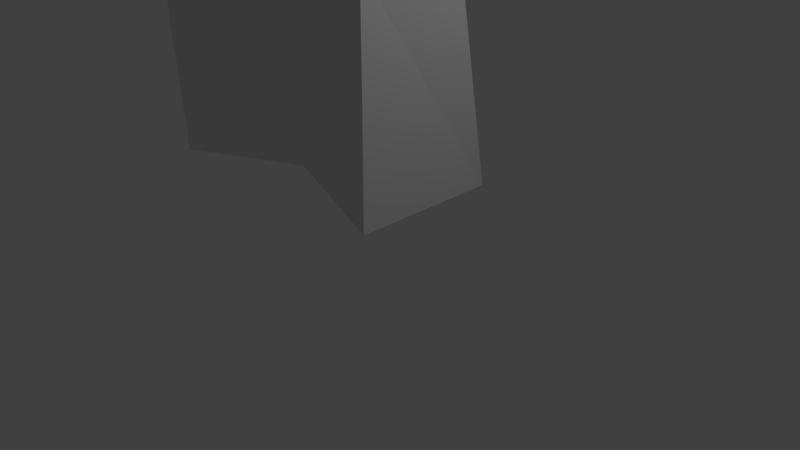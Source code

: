 # Source: buildingBase.blend  (saved by Blender 2.78.0; exported with 4.5.12 LTS)
import bpy
from mathutils import Matrix  # noqa: F401  (used for matrix-valued properties, if any)

bpy.ops.wm.read_factory_settings(use_empty=True)
scene = bpy.context.scene
scene.name = 'Scene'

# ---- collections
col_collection_1 = bpy.data.collections.new('Collection 1'); scene.collection.children.link(col_collection_1)

# ---- materials (node trees are filled in below, after node groups)
mat_material_001 = bpy.data.materials.new('Material.001')
mat_material_001.alpha_threshold = 0.0
mat_material_001.use_transparent_shadow = False
mat_material_001.roughness = 0.5
mat_material_001.line_color = (0.0, 0.0, 0.0, 1.0)

# ---- material node trees

# ---- world
world_world = bpy.data.worlds.new('World'); scene.world = world_world
world_world.color = (0.05088, 0.05088, 0.05088)
world_world.use_sun_shadow = False
world_world.sun_shadow_jitter_overblur = 0.0
world_world.cycles.sampling_method = 'MANUAL'

# ---- cameras
cam_camera = bpy.data.cameras.new('Camera')
cam_camera.clip_end = 100.0
cam_camera.lens = 35.0
cam_camera.sensor_width = 32.0
cam_camera.sensor_height = 18.0
cam_camera.ortho_scale = 7.314
cam_camera.dof.focus_distance = 0.0
cam_camera.dof.aperture_fstop = 128.0

# ---- lights
light_lamp = bpy.data.lights.new('Lamp', 'POINT')
light_lamp.transmission_factor = 0.0
light_lamp.cutoff_distance = 30.0
light_lamp.energy = 100.0
light_lamp.shadow_buffer_clip_start = 1.001
light_lamp.shadow_soft_size = 0.1
light_lamp.shadow_maximum_resolution = 0.006
light_lamp.use_absolute_resolution = True

# ---- meshes
me_cube = bpy.data.meshes.new('Cube')
me_cube.from_pydata([(0.8412, -0.8384, 0.4625), (-0.09653, -0.8384, 0.4625), (0.8412, 0.1616, 0.4625), (0.5311, 1.0, 0.5494), (-1.344, 1.017, 3.648), (0.9206, 0.8308, 0.5059), (-1.034, 0.6632, 5.112), (-2.751, 0.5, 0.5494), (0.5236, -0.5151, 3.387), (0.603, 0.1541, 3.431), (-0.7781, -0.4927, -0.8158), (-1.947, -0.2544, 5.241), (-2.282, 1.0, 0.5494), (0.7259, 0.9196, 3.626), (-0.8755, 1.0, 0.5494), (-2.751, 1.0, 3.648), (-2.859, -1.17, 5.371), (0.8412, 0.6616, 2.012), (-0.8755, 1.0, -1.0), (-0.835, -0.6273, 4.237), (-2.751, 4.768e-07, 2.099), (-0.8755, 1.0, 2.099), (-1.256, -0.7396, 5.087), (-2.751, -0.5, 0.5494), (-1.972, -0.8384, 0.4625), (-2.814, -1.063, 2.162), (-2.671, 0.2838, 4.042), (0.6824, -0.6767, 1.925), (-2.751, -1.0, -1.0), (1.0, 1.003, 5.2), (0.3649, -0.3534, 4.85), (-1.193, -0.6767, 1.925), (-2.432, -0.8649, 3.675), (-2.751, 1.0, 2.099), (-0.4141, -0.5151, 3.387), (-2.751, 1.0, 5.198), (-2.753, 1.001, -1.0), (1.0, -1.01, -0.9989), (1.0, 1.0, -1.0)], [], [(23, 28, 25), (5, 17, 2), (19, 30, 22), (16, 11, 35), (32, 19, 22), (13, 21, 4), (5, 38, 3), (12, 33, 21), (12, 14, 18), (6, 11, 22), (11, 16, 22), (0, 27, 1), (20, 7, 23), (17, 9, 27), (17, 5, 3), (3, 14, 21), (30, 9, 13), (4, 15, 35), (18, 38, 10), (4, 21, 33), (36, 18, 10), (27, 8, 34), (13, 29, 30), (8, 27, 9), (17, 27, 2), (30, 8, 9), (3, 18, 14), (7, 36, 23), (7, 20, 12), (9, 17, 13), (24, 10, 1), (30, 19, 34), (12, 18, 36), (6, 22, 30), (4, 33, 15), (36, 7, 12), (13, 17, 21), (31, 1, 27), (10, 28, 36), (3, 38, 18), (33, 12, 20), (6, 30, 29), (12, 21, 14), (32, 20, 25), (27, 0, 2), (38, 5, 2), (35, 15, 26), (1, 31, 24), (10, 24, 28), (15, 33, 26), (37, 0, 1), (10, 37, 1), (10, 38, 37), (0, 37, 2), (3, 21, 17), (13, 4, 6), (4, 35, 6), (8, 30, 34), (13, 6, 29), (11, 6, 35), (24, 31, 25), (35, 26, 16), (26, 32, 16), (20, 23, 25), (34, 31, 27), (26, 20, 32), (26, 33, 20), (28, 24, 25), (32, 34, 19), (32, 22, 16), (32, 25, 31), (38, 2, 37), (28, 23, 36), (32, 31, 34)])
_uv = me_cube.uv_layers.new(name='UVMap')
_uv.uv.foreach_set('vector', [0.3221, 0.7139, 0.3661, 0.8414, 0.3661, 0.5794, 0.3221, 0.957, 0.3737, 0.8425, 0.3737, 0.9774, 0.7231, 0.6469, 0.8274, 0.6866, 0.696, 0.7206, 0.9995, 0.5971, 0.9277, 0.5175, 0.9995, 0.417, 0.1674, 0.1415, 0.03442, 0.09683, 0.0683, 0.02595, 0.172, 0.4222, 0.04573, 0.2892, 0.0005439, 0.4155, 0.2085, 0.4535, 0.2019, 0.5783, 0.2407, 0.4499, 0.4218, 0.407, 0.383, 0.5354, 0.5384, 0.5354, 0.4218, 0.407, 0.5384, 0.407, 0.5384, 0.2786, 0.3537, 0.1691, 0.2777, 0.2448, 0.2375, 0.1876, 0.2777, 0.2448, 0.2019, 0.3205, 0.2375, 0.1876, 0.6218, 0.8567, 0.6218, 0.9786, 0.5446, 0.8651, 0.9619, 0.1354, 0.9619, 0.0005439, 0.8831, 0.02599, 0.6579, 0.1609, 0.5818, 0.2599, 0.5546, 0.12, 0.5414, 0.9564, 0.5414, 0.8314, 0.5093, 0.8367, 0.2407, 0.4499, 0.3573, 0.4499, 0.3573, 0.3215, 0.812, 0.3198, 0.7573, 0.4321, 0.696, 0.409, 0.5783, 0.407, 0.6949, 0.407, 0.6949, 0.2786, 0.5379, 0.7064, 0.3828, 0.7165, 0.5379, 0.8303, 0.5783, 0.407, 0.5395, 0.5354, 0.6949, 0.5354, 0.8786, 0.0005439, 0.7849, 0.1247, 0.8786, 0.2057, 0.445, 0.9829, 0.3828, 0.878, 0.445, 0.8314, 0.696, 0.409, 0.7034, 0.2786, 0.812, 0.3198, 0.812, 0.4417, 0.812, 0.5637, 0.7573, 0.4321, 0.6579, 0.1609, 0.5546, 0.12, 0.6579, 0.02599, 0.812, 0.3198, 0.812, 0.4417, 0.7573, 0.4321, 0.2407, 0.4499, 0.3573, 0.5783, 0.3573, 0.4499, 0.9337, 0.7794, 0.9932, 0.9005, 0.9932, 0.7217, 0.963, 0.02303, 0.9978, 0.1534, 0.9978, 0.0005439, 0.7573, 0.4321, 0.7025, 0.5443, 0.696, 0.409, 0.9266, 0.417, 0.9266, 0.5619, 0.8131, 0.5231, 0.8274, 0.6866, 0.7231, 0.6469, 0.7501, 0.5731, 0.4218, 0.407, 0.5384, 0.2786, 0.3828, 0.2786, 0.3537, 0.1691, 0.2375, 0.1876, 0.2694, 0.05326, 0.5783, 0.407, 0.6949, 0.5354, 0.6949, 0.407, 0.6624, 0.9916, 0.6624, 0.8567, 0.6229, 0.8694, 0.172, 0.4222, 0.1882, 0.2891, 0.04573, 0.2892, 0.6689, 0.7041, 0.6689, 0.8556, 0.5446, 0.7973, 0.5435, 0.7053, 0.5435, 0.5365, 0.3828, 0.5776, 0.2407, 0.4499, 0.2019, 0.5783, 0.3573, 0.5783, 0.8285, 0.6097, 0.8981, 0.7176, 0.8981, 0.5647, 0.3537, 0.1691, 0.2694, 0.05326, 0.3817, 0.0005439, 0.4218, 0.407, 0.5384, 0.5354, 0.5384, 0.407, 0.5329, 0.1418, 0.4656, 0.2748, 0.5535, 0.2666, 0.5546, 0.12, 0.579, 0.0005439, 0.6579, 0.02599, 0.7838, 0.1671, 0.659, 0.153, 0.6626, 0.09756, 0.1285, 0.5649, 0.0005439, 0.5547, 0.02839, 0.6164, 0.8203, 0.7217, 0.8203, 0.8732, 0.696, 0.8149, 0.3166, 0.9235, 0.2019, 0.8348, 0.3166, 0.7593, 0.9863, 0.3648, 0.9419, 0.2443, 0.9419, 0.4159, 0.5082, 0.9828, 0.4461, 0.878, 0.5082, 0.8314, 0.9326, 0.7217, 0.9326, 0.8698, 0.8214, 0.767, 0.5446, 0.5793, 0.6919, 0.703, 0.6919, 0.5365, 0.1296, 0.9212, 0.1943, 0.8178, 0.1943, 0.973, 0.2407, 0.4499, 0.3573, 0.3215, 0.215, 0.3287, 0.172, 0.4222, 0.0005439, 0.4155, 0.02018, 0.5379, 0.5783, 0.407, 0.6949, 0.2786, 0.5526, 0.2857, 0.8274, 0.5647, 0.8274, 0.6866, 0.7501, 0.5731, 0.172, 0.4222, 0.02018, 0.5379, 0.1882, 0.5536, 0.2777, 0.2448, 0.3537, 0.1691, 0.3817, 0.3114, 0.9408, 0.2786, 0.9408, 0.4159, 0.8131, 0.3701, 0.1285, 0.5649, 0.02839, 0.6164, 0.1285, 0.7453, 0.4367, 0.1146, 0.5329, 0.1418, 0.5535, 0.0005439, 0.9619, 0.1354, 0.8831, 0.02599, 0.8797, 0.1675, 0.1249, 0.8978, 0.0005439, 0.8396, 0.1249, 0.7464, 0.4367, 0.1146, 0.4656, 0.2748, 0.5329, 0.1418, 0.4367, 0.1146, 0.3828, 0.2775, 0.4656, 0.2748, 0.1966, 0.8167, 0.1296, 0.6968, 0.1966, 0.5547, 0.1674, 0.1415, 0.0005439, 0.1677, 0.03442, 0.09683, 0.1674, 0.1415, 0.0683, 0.02595, 0.2008, 0.0005439, 0.1674, 0.1415, 0.2008, 0.2665, 0.06679, 0.288, 0.7838, 0.1671, 0.6626, 0.09756, 0.7838, 0.0005439, 0.2019, 0.6948, 0.321, 0.7582, 0.321, 0.5794, 0.1674, 0.1415, 0.06679, 0.288, 0.0005439, 0.1677])
me_cube.materials.append(mat_material_001)
me_cube.use_remesh_preserve_volume = False
me_cube.use_remesh_preserve_attributes = False
me_cube.use_mirror_vertex_groups = False
me_cube.update()

# ---- objects
ob_cube = bpy.data.objects.new('Cube', me_cube)
ob_lamp = bpy.data.objects.new('Lamp', light_lamp)
ob_camera = bpy.data.objects.new('Camera', cam_camera)

# ---- transforms, parenting, visibility, modifiers, constraints
ob_cube.location = (0.0, 0.0, 1.936)
ob_cube.scale = (0.9646, 0.9646, 0.9646)
ob_cube.lock_rotations_4d = False
ob_cube.empty_display_type = 'ARROWS'
ob_cube.lineart.crease_threshold = 0.0
ob_lamp.location = (4.076, 1.005, 5.904)
ob_lamp.rotation_euler = (0.6503, 0.05522, 1.866)
ob_lamp.lock_rotations_4d = False
ob_lamp.empty_display_type = 'ARROWS'
ob_lamp.color = (0.0, 0.0, 0.0, 0.0)
ob_lamp.lineart.crease_threshold = 0.0
ob_camera.location = (7.481, -6.508, 5.344)
ob_camera.rotation_euler = (1.109, 0.01082, 0.8149)
ob_camera.lock_rotations_4d = False
ob_camera.empty_display_type = 'ARROWS'
ob_camera.color = (0.0, 0.0, 0.0, 0.0)
ob_camera.display_type = 'WIRE'
ob_camera.lineart.crease_threshold = 0.0

# ---- collection membership
col_collection_1.objects.link(ob_cube)
col_collection_1.objects.link(ob_lamp)
col_collection_1.objects.link(ob_camera)

# ---- scene / render settings (as saved in the file)
scene.camera = ob_camera
scene.frame_start = 1; scene.frame_end = 250; scene.frame_set(61)
scene.render.engine = 'BLENDER_EEVEE_NEXT'
scene.render.resolution_percentage = 50
scene.render.dither_intensity = 0.0
scene.cycles.use_denoising = False
scene.cycles.samples = 128
scene.cycles.sampling_pattern = 'TABULATED_SOBOL'
scene.cycles.light_sampling_threshold = 0.0
scene.cycles.use_adaptive_sampling = False
scene.cycles.use_light_tree = False
scene.cycles.blur_glossy = 0.0
scene.cycles.sample_clamp_indirect = 0.0
scene.view_settings.view_transform = 'Standard'
bpy.context.view_layer.update()

